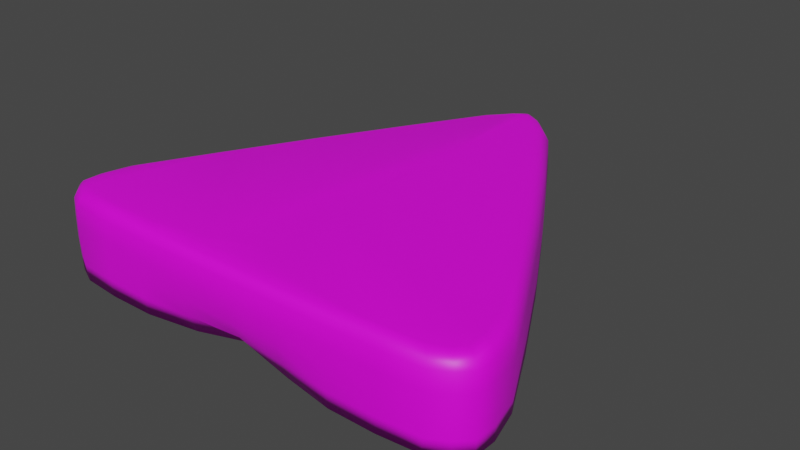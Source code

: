 # Source: candycornb.blend  (saved by Blender 2.82.7; exported with 4.5.12 LTS)
import bpy
from mathutils import Matrix  # noqa: F401  (used for matrix-valued properties, if any)

bpy.ops.wm.read_factory_settings(use_empty=True)
scene = bpy.context.scene
scene.name = 'Scene'

# ---- collections
col_collection = bpy.data.collections.new('Collection'); scene.collection.children.link(col_collection)

# ---- images (referenced by path relative to the original .blend; pixels are not part of the script)
import os
ASSET_DIR = os.environ.get("B2B_ASSET_DIR", "")  # directory of the original .blend (textures are referenced by path, not embedded)
HERE = os.path.dirname(os.path.abspath(__file__))  # packed textures are extracted next to this script under _unpacked/

def load_image(name, relpath, width, height, colorspace="sRGB"):
    """Load a texture the original file referenced (path relative to the .blend, or extracted next to this script)."""
    p = next((c for c in (os.path.join(HERE, relpath), os.path.join(ASSET_DIR, relpath)) if relpath and os.path.exists(c)), "")
    if p:
        img = bpy.data.images.load(p, check_existing=True)
        img.name = name
    else:  # same state as the original file: an image datablock whose file is absent (Cycles renders it pink)
        img = bpy.data.images.new(name, width, height)
        img.source = "FILE"
        img.filepath = "//" + (relpath or name)
    img.colorspace_settings.name = colorspace
    return img
img_untitled_1_png = load_image('Untitled-1.png', 'Untitled-1.png', 1024, 1024, 'sRGB')

# ---- materials (node trees are filled in below, after node groups)
mat_material_001 = bpy.data.materials.new('Material.001')
mat_material_001.use_transparent_shadow = False

# ---- material node trees
mat_material_001.use_nodes = True; mat_material_001.node_tree.nodes.clear()
_N = mat_material_001.node_tree.nodes; _L = mat_material_001.node_tree.links
n0 = _N.new('ShaderNodeOutputMaterial'); n0.name = 'Material Output'; n0.location = (300, 300)
n1 = _N.new('ShaderNodeBsdfPrincipled'); n1.name = 'Principled BSDF'; n1.location = (10, 300)
n1.distribution = 'GGX'
n1.subsurface_method = 'BURLEY'
n1.inputs[3].default_value = 1.45
n1.inputs[27].default_value = (0.0, 0.0, 0.0, 1.0)
n1.inputs[28].default_value = 1.0
n2 = _N.new('ShaderNodeTexImage'); n2.name = 'Image Texture'; n2.location = (-288, 225)
n2.image = img_untitled_1_png
_L.new(n1.outputs[0], n0.inputs[0])
_L.new(n2.outputs[0], n1.inputs[0])
n0.is_active_output = True

# ---- world
world_world = bpy.data.worlds.new('World'); scene.world = world_world
world_world.use_nodes = True; world_world.node_tree.nodes.clear()
_N = world_world.node_tree.nodes; _L = world_world.node_tree.links
n0 = _N.new('ShaderNodeOutputWorld'); n0.name = 'World Output'; n0.location = (300, 300)
n1 = _N.new('ShaderNodeBackground'); n1.name = 'Background'; n1.location = (10, 300)
n1.inputs[0].default_value = (0.05088, 0.05088, 0.05088, 1.0)
_L.new(n1.outputs[0], n0.inputs[0])
n0.is_active_output = True
world_world.color = (0.05088, 0.05088, 0.05088)
world_world.use_sun_shadow = False
world_world.sun_shadow_jitter_overblur = 0.0

# ---- meshes
me_cube_002 = bpy.data.meshes.new('Cube.002')
me_cube_002.from_pydata([(0.0, -0.6553, -0.09531), (-0.7141, -0.7575, -0.06178), (-0.7978, -0.4594, -0.06178), (0.7978, -0.4594, -0.06178), (0.7141, -0.7575, -0.06178), (-0.1424, 0.6979, -0.09768), (0.1424, 0.6979, -0.09768), (0.0, 0.6313, -0.1959), (3.104e-10, 0.5892, 1.0), (0.0, -0.7725, 0.8477), (0.0, -0.6101, 0.9947), (-0.7387, -0.4601, 0.9929), (-0.8129, -0.4884, 0.8477), (-0.6834, -0.7114, 0.9929), (-0.727, -0.7569, 0.8477), (0.6834, -0.7114, 0.9929), (0.727, -0.7569, 0.8477), (0.7387, -0.4601, 0.9929), (0.8129, -0.4884, 0.8477), (0.09816, 0.6663, 0.9948), (0.1488, 0.6917, 0.8477), (-0.1488, 0.6917, 0.8477), (-0.09816, 0.6663, 0.9948), (-0.03064, 0.7907, -0.1879), (-7.451e-10, 0.8035, -0.1178), (0.03064, 0.7907, -0.1879), (-0.8314, -0.6757, -0.06178), (0.8314, -0.6757, -0.06178), (-0.4963, 0.1122, -0.06376), (0.0, 0.001914, -0.187), (-0.3895, -0.7682, -0.06376), (0.4963, 0.1122, -0.06376), (0.3895, -0.7682, -0.06376), (0.1264, 0.6782, 0.9656), (9.895e-10, 0.8017, 0.8477), (-0.1264, 0.6782, 0.9656), (1.024e-09, 0.768, 0.9959), (-0.7118, -0.7346, 0.9656), (-0.7847, -0.6517, 0.9929), (-0.7837, -0.4874, 0.9656), (-0.8317, -0.6776, 0.8477), (0.7837, -0.4874, 0.9656), (0.7847, -0.6517, 0.9929), (0.7118, -0.7346, 0.9656), (0.8317, -0.6776, 0.8477), (-0.4367, 0.09483, 0.993), (-0.4928, 0.1087, 0.8477), (0.0, -0.7421, 0.9656), (-0.3744, -0.7164, 0.993), (-0.3901, -0.7718, 0.8477), (0.4367, 0.09483, 0.993), (0.4928, 0.1087, 0.8477), (0.3744, -0.7164, 0.993), (0.3901, -0.7718, 0.8477), (0.0, -0.7713, 0.3724), (-0.729, -0.7613, 0.3738), (3.881e-11, 0.002137, 0.9995), (-0.01346, 0.7462, 0.9996), (0.01346, 0.7462, 0.9996), (0.729, -0.7613, 0.3738), (-0.8175, -0.4865, 0.3738), (-0.1533, 0.6943, 0.3724), (0.8175, -0.4865, 0.3738), (0.1533, 0.6943, 0.3724), (-0.3915, -0.7767, 0.3738), (0.383, -0.7472, 0.9656), (0.4647, 0.1006, 0.9656), (-0.383, -0.7472, 0.9656), (-0.4647, 0.1006, 0.9656), (0.8097, -0.6663, 0.9656), (-0.8097, -0.6663, 0.9656), (4.657e-10, 0.787, 0.9657), (0.836, -0.6799, 0.3738), (0.4985, 0.1104, 0.3738), (-0.4985, 0.1104, 0.3738), (0.0, 0.8044, 0.3715), (0.3915, -0.7767, 0.3738), (-0.836, -0.6799, 0.3738), (-0.07271, 0.7709, -0.1577), (0.06361, 0.773, -0.1132), (0.01013, 0.742, -0.1959), (-0.7877, -0.7241, -0.06178), (0.8326, -0.5894, -0.06178), (-0.6614, -0.1911, -0.06178), (0.0, -0.3372, -0.1604), (-0.5636, -0.7701, -0.06178), (0.6614, -0.1911, -0.06178), (0.1971, -0.7328, -0.07263), (0.1383, 0.6854, 0.9215), (-0.06744, 0.7687, 0.8477), (-0.1138, 0.6698, 0.9832), (0.03976, 0.7385, 0.9956), (-0.6992, -0.7224, 0.9825), (-0.779, -0.5781, 0.9929), (-0.7996, -0.4887, 0.9215), (-0.7904, -0.7221, 0.8477), (0.7628, -0.4779, 0.9825), (0.7489, -0.6881, 0.9929), (0.7203, -0.7464, 0.9215), (0.8359, -0.6001, 0.8477), (-0.2629, 0.3943, 0.9935), (-0.664, -0.2038, 0.8477), (0.0, -0.6952, 0.9831), (-0.5408, -0.7199, 0.9929), (-0.1964, -0.7725, 0.8477), (0.601, -0.2007, 0.9929), (0.3145, 0.4171, 0.8477), (0.1896, -0.6829, 0.9935), (0.5679, -0.7668, 0.8477), (0.0, -0.7758, 0.6225), (-0.7238, -0.7601, 0.1354), (1.552e-10, 0.3109, 1.0), (-0.04205, 0.7321, 0.998), (0.003724, 0.696, 1.0), (0.7289, -0.76, 0.6225), (-0.8107, -0.4769, 0.1354), (-0.1511, 0.6938, 0.1239), (0.8167, -0.4882, 0.6225), (0.1521, 0.6935, 0.6225), (-0.01013, 0.742, -0.1959), (-0.06361, 0.773, -0.1132), (0.07271, 0.7709, -0.1577), (-0.8326, -0.5894, -0.06178), (0.7877, -0.7241, -0.06178), (-0.3172, 0.4186, -0.07263), (0.0, 0.334, -0.1959), (-0.1971, -0.7328, -0.07263), (0.3172, 0.4186, -0.07263), (0.5636, -0.7701, -0.06178), (0.1138, 0.6698, 0.9832), (0.06744, 0.7687, 0.8477), (-0.1383, 0.6854, 0.9215), (-0.03976, 0.7385, 0.9956), (-0.7203, -0.7464, 0.9215), (-0.7489, -0.6881, 0.9929), (-0.7628, -0.4779, 0.9825), (-0.8359, -0.6001, 0.8477), (0.7996, -0.4887, 0.9215), (0.779, -0.5781, 0.9929), (0.6992, -0.7224, 0.9825), (0.7904, -0.7221, 0.8477), (-0.601, -0.2007, 0.9929), (-0.3145, 0.4171, 0.8477), (0.0, -0.7608, 0.9215), (-0.1896, -0.6829, 0.9935), (-0.5679, -0.7668, 0.8477), (0.2629, 0.3943, 0.9935), (0.664, -0.2038, 0.8477), (0.5408, -0.7199, 0.9929), (0.1964, -0.7725, 0.8477), (0.0, -0.7348, 0.1251), (-0.7289, -0.76, 0.6225), (0.0, -0.3129, 0.9981), (-0.003724, 0.696, 1.0), (0.04205, 0.7321, 0.998), (0.7238, -0.7601, 0.1354), (-0.8167, -0.4882, 0.6225), (-0.1521, 0.6935, 0.6225), (0.8107, -0.4769, 0.1354), (0.1511, 0.6938, 0.1239), (-0.5696, -0.7715, 0.3738), (-0.1971, -0.7744, 0.3731), (-0.3912, -0.7738, 0.1347), (-0.3911, -0.7751, 0.6225), (0.3868, -0.7602, 0.9215), (0.379, -0.7318, 0.9826), (0.5568, -0.743, 0.9656), (0.1928, -0.7449, 0.9656), (0.4796, 0.1049, 0.9215), (0.4498, 0.09722, 0.9826), (0.2884, 0.4061, 0.9656), (0.635, -0.2076, 0.9656), (-0.3868, -0.7602, 0.9215), (-0.379, -0.7318, 0.9826), (-0.1928, -0.7449, 0.9656), (-0.5568, -0.743, 0.9656), (-0.4796, 0.1049, 0.9215), (-0.4498, 0.09722, 0.9826), (-0.635, -0.2076, 0.9656), (-0.2884, 0.4061, 0.9656), (0.8213, -0.6723, 0.9215), (0.7976, -0.6597, 0.9825), (0.8101, -0.5941, 0.9656), (0.7718, -0.705, 0.9656), (-0.8213, -0.6723, 0.9215), (-0.7976, -0.6597, 0.9825), (-0.7718, -0.705, 0.9656), (-0.8101, -0.5941, 0.9656), (8.382e-10, 0.777, 0.9835), (6.985e-10, 0.7949, 0.9215), (0.05562, 0.7544, 0.9657), (-0.05562, 0.7544, 0.9657), (0.8404, -0.6003, 0.3738), (0.7936, -0.7255, 0.3738), (0.8346, -0.6791, 0.6225), (0.8352, -0.6791, 0.1354), (0.6692, -0.2021, 0.3738), (0.3197, 0.4192, 0.3731), (0.498, 0.1112, 0.1347), (0.4966, 0.1098, 0.6225), (-0.3197, 0.4192, 0.3731), (-0.6692, -0.2021, 0.3738), (-0.498, 0.1112, 0.1347), (-0.4966, 0.1098, 0.6225), (-0.0698, 0.7714, 0.3719), (0.0698, 0.7714, 0.3719), (9.313e-10, 0.8036, 0.6225), (-9.313e-10, 0.8034, 0.1174), (0.0, 0.7928, -0.1912), (-0.02195, 0.8011, -0.1663), (0.02195, 0.8011, -0.1663), (0.1971, -0.7744, 0.3731), (0.5696, -0.7715, 0.3738), (0.3912, -0.7738, 0.1347), (0.3911, -0.7751, 0.6225), (2.716e-10, 0.7477, 0.9998), (0.01099, 0.7605, 0.9984), (-0.01099, 0.7605, 0.9984), (-0.8404, -0.6003, 0.3738), (-0.7936, -0.7255, 0.3738), (-0.8352, -0.6791, 0.1354), (-0.8346, -0.6791, 0.6225), (-0.7928, -0.7244, 0.6225), (-0.7906, -0.7249, 0.1354), (-0.8365, -0.5948, 0.1354), (0.5693, -0.77, 0.6225), (0.5666, -0.7709, 0.1354), (0.1971, -0.7532, 0.1295), (0.06851, 0.7705, 0.1201), (0.06911, 0.7705, 0.6225), (-0.06911, 0.7705, 0.6225), (-0.6678, -0.2032, 0.6225), (-0.6653, -0.1964, 0.1354), (-0.3185, 0.419, 0.1295), (0.318, 0.4185, 0.6225), (0.3185, 0.419, 0.1295), (0.6653, -0.1964, 0.1354), (0.7906, -0.7249, 0.1354), (0.7928, -0.7244, 0.6225), (0.8393, -0.6008, 0.6225), (-0.06189, 0.762, 0.9215), (0.06189, 0.762, 0.9215), (0.0489, 0.745, 0.9834), (-0.7934, -0.5858, 0.9825), (-0.7595, -0.6958, 0.9825), (-0.7818, -0.714, 0.9215), (0.7595, -0.6958, 0.9825), (0.7934, -0.5858, 0.9825), (0.8239, -0.5977, 0.9215), (-0.2745, 0.3997, 0.9829), (-0.6166, -0.2042, 0.9825), (-0.6505, -0.206, 0.9215), (-0.5482, -0.7304, 0.9825), (-0.191, -0.7124, 0.9829), (-0.1947, -0.7608, 0.9215), (0.6166, -0.2042, 0.9825), (0.2745, 0.3997, 0.9829), (0.3022, 0.4119, 0.9215), (0.191, -0.7124, 0.9829), (0.5482, -0.7304, 0.9825), (0.5628, -0.7556, 0.9215), (-0.1969, -0.7758, 0.6225), (-0.1971, -0.7532, 0.1295), (-0.5666, -0.7709, 0.1354), (-0.5693, -0.77, 0.6225), (0.1947, -0.7608, 0.9215), (0.6505, -0.206, 0.9215), (-0.5628, -0.7556, 0.9215), (-0.3022, 0.4119, 0.9215), (0.7818, -0.714, 0.9215), (-0.8239, -0.5977, 0.9215), (-0.0489, 0.745, 0.9834), (0.8365, -0.5948, 0.1354), (0.6678, -0.2032, 0.6225), (-0.318, 0.4185, 0.6225), (-0.06851, 0.7705, 0.1201), (0.1969, -0.7758, 0.6225), (-0.8393, -0.6008, 0.6225)], [], [(19, 154, 58, 113, 8, 111, 56, 152, 10, 107, 52, 148, 15, 97, 42, 138, 17, 105, 50, 146), (3, 82, 27, 123, 4, 128, 32, 87, 0, 84, 29, 125, 7, 80, 25, 121, 6, 127, 31, 86), (277, 136, 12, 156), (11, 93, 38, 134, 13, 103, 48, 144, 10, 152, 56, 111, 8, 153, 57, 112, 22, 100, 45, 141), (19, 91, 154), (276, 149, 9, 109), (5, 78, 23, 119, 7, 125, 29, 84, 0, 126, 30, 85, 1, 81, 26, 122, 2, 83, 28, 124), (5, 120, 78), (275, 120, 5, 116), (274, 142, 21, 157), (273, 147, 18, 117), (272, 82, 3, 158), (271, 90, 22, 132), (270, 94, 12, 136), (269, 98, 16, 140), (268, 131, 21, 142), (267, 133, 14, 145), (266, 137, 18, 147), (265, 143, 9, 149), (264, 145, 14, 151), (263, 160, 55, 110), (262, 161, 64, 162), (261, 104, 49, 163), (260, 164, 53, 108), (259, 165, 65, 166), (258, 102, 47, 167), (257, 168, 51, 106), (256, 169, 66, 170), (255, 96, 41, 171), (254, 172, 49, 104), (253, 173, 67, 174), (252, 92, 37, 175), (251, 176, 46, 101), (250, 177, 68, 178), (249, 90, 35, 179), (248, 180, 44, 99), (247, 181, 69, 182), (246, 139, 43, 183), (245, 184, 40, 95), (244, 185, 70, 186), (243, 135, 39, 187), (242, 188, 36, 91), (241, 189, 71, 190), (240, 131, 35, 191), (239, 192, 62, 117), (238, 193, 72, 194), (237, 123, 27, 195), (236, 196, 62, 158), (235, 197, 73, 198), (234, 106, 51, 199), (233, 200, 61, 116), (232, 201, 74, 202), (231, 101, 46, 203), (230, 204, 61, 157), (229, 205, 75, 206), (228, 79, 24, 207), (23, 208, 119), (23, 209, 208), (24, 79, 210), (227, 211, 54, 150), (226, 212, 76, 213), (225, 108, 53, 214), (58, 215, 113), (58, 216, 215), (36, 132, 217), (224, 218, 60, 115), (223, 219, 77, 220), (222, 95, 40, 221), (219, 222, 221, 77), (55, 151, 222, 219), (151, 14, 95, 222), (81, 223, 220, 26), (1, 110, 223, 81), (110, 55, 219, 223), (122, 224, 115, 2), (26, 220, 224, 122), (220, 77, 218, 224), (217, 112, 57), (217, 132, 112), (132, 22, 112), (215, 217, 57), (215, 216, 217), (216, 36, 217), (113, 153, 8), (113, 215, 153), (215, 57, 153), (212, 225, 214, 76), (59, 114, 225, 212), (114, 16, 108, 225), (128, 226, 213, 32), (4, 155, 226, 128), (155, 59, 212, 226), (87, 227, 150, 0), (32, 213, 227, 87), (213, 76, 211, 227), (210, 121, 25), (210, 79, 121), (79, 6, 121), (208, 210, 25), (208, 209, 210), (209, 24, 210), (119, 80, 7), (119, 208, 80), (208, 25, 80), (205, 228, 207, 75), (63, 159, 228, 205), (159, 6, 79, 228), (130, 229, 206, 34), (20, 118, 229, 130), (118, 63, 205, 229), (89, 230, 157, 21), (34, 206, 230, 89), (206, 75, 204, 230), (201, 231, 203, 74), (60, 156, 231, 201), (156, 12, 101, 231), (83, 232, 202, 28), (2, 115, 232, 83), (115, 60, 201, 232), (124, 233, 116, 5), (28, 202, 233, 124), (202, 74, 200, 233), (197, 234, 199, 73), (63, 118, 234, 197), (118, 20, 106, 234), (127, 235, 198, 31), (6, 159, 235, 127), (159, 63, 197, 235), (86, 236, 158, 3), (31, 198, 236, 86), (198, 73, 196, 236), (193, 237, 195, 72), (59, 155, 237, 193), (155, 4, 123, 237), (140, 238, 194, 44), (16, 114, 238, 140), (114, 59, 193, 238), (99, 239, 117, 18), (44, 194, 239, 99), (194, 72, 192, 239), (189, 240, 191, 71), (34, 89, 240, 189), (89, 21, 131, 240), (88, 241, 190, 33), (20, 130, 241, 88), (130, 34, 189, 241), (129, 242, 91, 19), (33, 190, 242, 129), (190, 71, 188, 242), (185, 243, 187, 70), (38, 93, 243, 185), (93, 11, 135, 243), (92, 244, 186, 37), (13, 134, 244, 92), (134, 38, 185, 244), (133, 245, 95, 14), (37, 186, 245, 133), (186, 70, 184, 245), (181, 246, 183, 69), (42, 97, 246, 181), (97, 15, 139, 246), (96, 247, 182, 41), (17, 138, 247, 96), (138, 42, 181, 247), (137, 248, 99, 18), (41, 182, 248, 137), (182, 69, 180, 248), (177, 249, 179, 68), (45, 100, 249, 177), (100, 22, 90, 249), (135, 250, 178, 39), (11, 141, 250, 135), (141, 45, 177, 250), (94, 251, 101, 12), (39, 178, 251, 94), (178, 68, 176, 251), (173, 252, 175, 67), (48, 103, 252, 173), (103, 13, 92, 252), (102, 253, 174, 47), (10, 144, 253, 102), (144, 48, 173, 253), (143, 254, 104, 9), (47, 174, 254, 143), (174, 67, 172, 254), (169, 255, 171, 66), (50, 105, 255, 169), (105, 17, 96, 255), (129, 256, 170, 33), (19, 146, 256, 129), (146, 50, 169, 256), (88, 257, 106, 20), (33, 170, 257, 88), (170, 66, 168, 257), (165, 258, 167, 65), (52, 107, 258, 165), (107, 10, 102, 258), (139, 259, 166, 43), (15, 148, 259, 139), (148, 52, 165, 259), (98, 260, 108, 16), (43, 166, 260, 98), (166, 65, 164, 260), (161, 261, 163, 64), (54, 109, 261, 161), (109, 9, 104, 261), (126, 262, 162, 30), (0, 150, 262, 126), (150, 54, 161, 262), (85, 263, 110, 1), (30, 162, 263, 85), (162, 64, 160, 263), (160, 264, 151, 55), (64, 163, 264, 160), (163, 49, 145, 264), (164, 265, 149, 53), (65, 167, 265, 164), (167, 47, 143, 265), (168, 266, 147, 51), (66, 171, 266, 168), (171, 41, 137, 266), (172, 267, 145, 49), (67, 175, 267, 172), (175, 37, 133, 267), (176, 268, 142, 46), (68, 179, 268, 176), (179, 35, 131, 268), (180, 269, 140, 44), (69, 183, 269, 180), (183, 43, 98, 269), (184, 270, 136, 40), (70, 187, 270, 184), (187, 39, 94, 270), (188, 271, 132, 36), (71, 191, 271, 188), (191, 35, 90, 271), (192, 272, 158, 62), (72, 195, 272, 192), (195, 27, 82, 272), (196, 273, 117, 62), (73, 199, 273, 196), (199, 51, 147, 273), (200, 274, 157, 61), (74, 203, 274, 200), (203, 46, 142, 274), (204, 275, 116, 61), (75, 207, 275, 204), (207, 24, 120, 275), (78, 209, 23), (78, 120, 209), (120, 24, 209), (211, 276, 109, 54), (76, 214, 276, 211), (214, 53, 149, 276), (154, 216, 58), (154, 91, 216), (91, 36, 216), (218, 277, 156, 60), (77, 221, 277, 218), (221, 40, 136, 277)])
me_cube_002.polygons.foreach_set('use_smooth', [True] * 260)
_uv = me_cube_002.uv_layers.new(name='UVMap')
_uv.uv.foreach_set('vector', [0.545, 0.9041, 0.5148, 0.9417, 0.4994, 0.9498, 0.4942, 0.9211, 0.4922, 0.86, 0.4922, 0.701, 0.4922, 0.5246, 0.4922, 0.3445, 0.4922, 0.1747, 0.5941, 0.1331, 0.6934, 0.1139, 0.7829, 0.1119, 0.8596, 0.1168, 0.8948, 0.1301, 0.914, 0.1509, 0.911, 0.193, 0.8893, 0.2604, 0.8153, 0.4087, 0.7269, 0.5775, 0.6335, 0.7487, 0.9211, 0.2608, 0.9398, 0.1865, 0.9391, 0.1372, 0.9156, 0.1096, 0.8761, 0.09045, 0.7952, 0.08323, 0.7016, 0.08432, 0.5982, 0.1046, 0.4922, 0.1489, 0.4922, 0.3307, 0.4922, 0.5244, 0.4922, 0.7142, 0.4922, 0.8841, 0.4976, 0.9474, 0.5087, 0.9752, 0.5313, 0.9639, 0.5687, 0.9222, 0.6627, 0.7626, 0.759, 0.5875, 0.8478, 0.4141, 0.04102, 0.18, 0.04284, 0.1804, 0.05519, 0.2443, 0.05314, 0.2443, 0.09505, 0.2604, 0.07339, 0.193, 0.07033, 0.1509, 0.08959, 0.1301, 0.1248, 0.1168, 0.2015, 0.1119, 0.2909, 0.1139, 0.3903, 0.1331, 0.4922, 0.1747, 0.4922, 0.3445, 0.4922, 0.5246, 0.4922, 0.701, 0.4922, 0.86, 0.4902, 0.9211, 0.485, 0.9498, 0.4696, 0.9417, 0.4394, 0.9041, 0.3509, 0.7487, 0.2574, 0.5775, 0.1691, 0.4087, 0.545, 0.9041, 0.5136, 0.9454, 0.5148, 0.9417, 0.598, 0.08, 0.5978, 0.08187, 0.4922, 0.08187, 0.4922, 0.08, 0.4156, 0.9222, 0.4531, 0.9639, 0.4757, 0.9752, 0.4867, 0.9474, 0.4922, 0.8841, 0.4922, 0.7142, 0.4922, 0.5244, 0.4922, 0.3307, 0.4922, 0.1489, 0.3862, 0.1046, 0.2828, 0.08432, 0.1892, 0.08323, 0.1083, 0.09045, 0.06874, 0.1096, 0.04523, 0.1372, 0.04459, 0.1865, 0.06329, 0.2608, 0.1366, 0.4141, 0.2254, 0.5875, 0.3217, 0.7626, 0.4156, 0.9222, 0.458, 0.9651, 0.4531, 0.9639, 0.4554, 0.9637, 0.458, 0.9651, 0.4156, 0.9222, 0.4109, 0.9198, 0.3212, 0.7625, 0.3231, 0.7617, 0.4122, 0.9186, 0.4104, 0.9197, 0.8512, 0.4072, 0.8491, 0.4069, 0.9292, 0.2443, 0.9312, 0.2443, 0.9419, 0.1834, 0.9398, 0.1865, 0.9211, 0.2608, 0.928, 0.2508, 0.4659, 0.9491, 0.431, 0.9061, 0.4394, 0.9041, 0.4708, 0.9454, 0.04926, 0.1818, 0.06233, 0.2441, 0.05519, 0.2443, 0.04284, 0.1804, 0.9125, 0.1153, 0.8794, 0.09677, 0.883, 0.09078, 0.9171, 0.1107, 0.3297, 0.7587, 0.4178, 0.9151, 0.4122, 0.9186, 0.3231, 0.7617, 0.1896, 0.09155, 0.105, 0.09677, 0.1013, 0.09078, 0.1869, 0.08512, 0.8419, 0.4056, 0.922, 0.2441, 0.9292, 0.2443, 0.8491, 0.4069, 0.5969, 0.08855, 0.4922, 0.08855, 0.4922, 0.08187, 0.5978, 0.08187, 0.1861, 0.08329, 0.1869, 0.08512, 0.1013, 0.09078, 0.1003, 0.08901, 0.1876, 0.08277, 0.186, 0.08242, 0.1003, 0.08825, 0.1031, 0.08894, 0.3862, 0.09291, 0.3862, 0.08081, 0.2817, 0.07947, 0.2819, 0.08116, 0.3864, 0.08, 0.3866, 0.08187, 0.2825, 0.08228, 0.282, 0.08041, 0.7948, 0.09155, 0.7001, 0.08892, 0.7019, 0.08228, 0.7975, 0.08512, 0.7869, 0.1059, 0.6959, 0.1051, 0.6981, 0.09633, 0.7915, 0.09875, 0.5949, 0.1162, 0.4922, 0.1261, 0.4922, 0.09926, 0.5959, 0.09762, 0.6546, 0.7587, 0.75, 0.5833, 0.7571, 0.5855, 0.6612, 0.7617, 0.6398, 0.7517, 0.734, 0.5789, 0.742, 0.5809, 0.6472, 0.7554, 0.8237, 0.4066, 0.9022, 0.2502, 0.9135, 0.2448, 0.8335, 0.4047, 0.3875, 0.08855, 0.2843, 0.08892, 0.2825, 0.08228, 0.3866, 0.08187, 0.3895, 0.1162, 0.2885, 0.1051, 0.2863, 0.09633, 0.3885, 0.09762, 0.1975, 0.1059, 0.1163, 0.1105, 0.1095, 0.1035, 0.1929, 0.09875, 0.1425, 0.4056, 0.2344, 0.5833, 0.2272, 0.5855, 0.1352, 0.4069, 0.1607, 0.4066, 0.2504, 0.5789, 0.2423, 0.5809, 0.1508, 0.4047, 0.3446, 0.7517, 0.431, 0.9061, 0.4242, 0.9109, 0.3371, 0.7554, 0.9351, 0.1818, 0.9337, 0.1391, 0.9393, 0.1361, 0.9415, 0.1804, 0.9187, 0.1886, 0.921, 0.1463, 0.9275, 0.1425, 0.9277, 0.1838, 0.9005, 0.1257, 0.8681, 0.1105, 0.8749, 0.1035, 0.9071, 0.1205, 0.07189, 0.1153, 0.05068, 0.1391, 0.04511, 0.1361, 0.06727, 0.1107, 0.08389, 0.1257, 0.0634, 0.1463, 0.05688, 0.1425, 0.07726, 0.1205, 0.06569, 0.1886, 0.08213, 0.2502, 0.07088, 0.2448, 0.05671, 0.1838, 0.5185, 0.9491, 0.4922, 0.9674, 0.4922, 0.9622, 0.5136, 0.9454, 0.5255, 0.9588, 0.4922, 0.9776, 0.4922, 0.9731, 0.5221, 0.9544, 0.4589, 0.9588, 0.4178, 0.9151, 0.4242, 0.9109, 0.4623, 0.9544, 0.9434, 0.18, 0.944, 0.1803, 0.9316, 0.2453, 0.9312, 0.2443, 0.9184, 0.1093, 0.9188, 0.1087, 0.9416, 0.1348, 0.9408, 0.1352, 0.9172, 0.1091, 0.9156, 0.1096, 0.9391, 0.1372, 0.9412, 0.1353, 0.8499, 0.4111, 0.8519, 0.4079, 0.9316, 0.2453, 0.928, 0.2508, 0.6634, 0.7628, 0.664, 0.7629, 0.7602, 0.5864, 0.7599, 0.5869, 0.6632, 0.7625, 0.6612, 0.7617, 0.7571, 0.5855, 0.7592, 0.5861, 0.321, 0.7628, 0.3203, 0.7629, 0.4098, 0.9202, 0.4109, 0.9198, 0.1345, 0.4111, 0.1325, 0.4079, 0.2242, 0.5864, 0.2245, 0.5869, 0.1332, 0.4072, 0.1352, 0.4069, 0.2272, 0.5855, 0.2252, 0.5861, 0.455, 0.9637, 0.4547, 0.9642, 0.4098, 0.9202, 0.4104, 0.9197, 0.5293, 0.9637, 0.5297, 0.9642, 0.4922, 0.983, 0.4922, 0.9826, 0.529, 0.9637, 0.5264, 0.9651, 0.4922, 0.9825, 0.4922, 0.9825, 0.4757, 0.9752, 0.4922, 0.9764, 0.4867, 0.9474, 0.4757, 0.9752, 0.4804, 0.9812, 0.4922, 0.9764, 0.4922, 0.9825, 0.5264, 0.9651, 0.504, 0.9812, 0.5982, 0.09291, 0.5981, 0.08081, 0.4922, 0.08256, 0.4922, 0.1034, 0.7968, 0.08277, 0.7984, 0.08242, 0.7027, 0.07947, 0.7025, 0.08116, 0.7982, 0.08329, 0.7975, 0.08512, 0.7019, 0.08228, 0.7024, 0.08041, 0.4994, 0.9498, 0.4922, 0.9506, 0.4942, 0.9211, 0.4994, 0.9498, 0.4981, 0.958, 0.4922, 0.9506, 0.4922, 0.9622, 0.4708, 0.9454, 0.4863, 0.958, 0.04249, 0.1834, 0.04041, 0.1803, 0.05273, 0.2453, 0.05636, 0.2508, 0.06715, 0.1091, 0.06558, 0.1087, 0.04276, 0.1348, 0.0432, 0.1353, 0.06598, 0.1093, 0.06727, 0.1107, 0.04511, 0.1361, 0.04354, 0.1352, 0.06558, 0.1087, 0.06598, 0.1093, 0.04354, 0.1352, 0.04276, 0.1348, 0.1003, 0.08825, 0.1003, 0.08901, 0.06598, 0.1093, 0.06558, 0.1087, 0.1003, 0.08901, 0.1013, 0.09078, 0.06727, 0.1107, 0.06598, 0.1093, 0.06874, 0.1096, 0.06715, 0.1091, 0.0432, 0.1353, 0.04523, 0.1372, 0.1083, 0.09045, 0.1031, 0.08894, 0.06715, 0.1091, 0.06874, 0.1096, 0.1031, 0.08894, 0.1003, 0.08825, 0.06558, 0.1087, 0.06715, 0.1091, 0.04459, 0.1865, 0.04249, 0.1834, 0.05636, 0.2508, 0.06329, 0.2608, 0.04523, 0.1372, 0.0432, 0.1353, 0.04249, 0.1834, 0.04459, 0.1865, 0.0432, 0.1353, 0.04276, 0.1348, 0.04041, 0.1803, 0.04249, 0.1834, 0.4863, 0.958, 0.4696, 0.9417, 0.485, 0.9498, 0.4863, 0.958, 0.4708, 0.9454, 0.4696, 0.9417, 0.4708, 0.9454, 0.4394, 0.9041, 0.4696, 0.9417, 0.4922, 0.9506, 0.4863, 0.958, 0.485, 0.9498, 0.4922, 0.9506, 0.4981, 0.958, 0.4863, 0.958, 0.4981, 0.958, 0.4922, 0.9622, 0.4863, 0.958, 0.4942, 0.9211, 0.4902, 0.9211, 0.4922, 0.86, 0.4942, 0.9211, 0.4922, 0.9506, 0.4902, 0.9211, 0.4922, 0.9506, 0.485, 0.9498, 0.4902, 0.9211, 0.7984, 0.08242, 0.7982, 0.08329, 0.7024, 0.08041, 0.7027, 0.07947, 0.8841, 0.08825, 0.884, 0.08901, 0.7982, 0.08329, 0.7984, 0.08242, 0.884, 0.08901, 0.883, 0.09078, 0.7975, 0.08512, 0.7982, 0.08329, 0.7952, 0.08323, 0.7968, 0.08277, 0.7025, 0.08116, 0.7016, 0.08432, 0.8761, 0.09045, 0.8813, 0.08894, 0.7968, 0.08277, 0.7952, 0.08323, 0.8813, 0.08894, 0.8841, 0.08825, 0.7984, 0.08242, 0.7968, 0.08277, 0.5982, 0.1046, 0.5982, 0.09291, 0.4922, 0.1034, 0.4922, 0.1489, 0.7016, 0.08432, 0.7025, 0.08116, 0.5982, 0.09291, 0.5982, 0.1046, 0.7025, 0.08116, 0.7027, 0.07947, 0.5981, 0.08081, 0.5982, 0.09291, 0.504, 0.9812, 0.5313, 0.9639, 0.5087, 0.9752, 0.504, 0.9812, 0.5264, 0.9651, 0.5313, 0.9639, 0.5264, 0.9651, 0.5687, 0.9222, 0.5313, 0.9639, 0.4922, 0.9764, 0.504, 0.9812, 0.5087, 0.9752, 0.4922, 0.9764, 0.4804, 0.9812, 0.504, 0.9812, 0.4804, 0.9812, 0.4922, 0.9825, 0.504, 0.9812, 0.4867, 0.9474, 0.4976, 0.9474, 0.4922, 0.8841, 0.4867, 0.9474, 0.4922, 0.9764, 0.4976, 0.9474, 0.4922, 0.9764, 0.5087, 0.9752, 0.4976, 0.9474, 0.5297, 0.9642, 0.529, 0.9637, 0.4922, 0.9825, 0.4922, 0.983, 0.5746, 0.9202, 0.5734, 0.9198, 0.529, 0.9637, 0.5297, 0.9642, 0.5734, 0.9198, 0.5687, 0.9222, 0.5264, 0.9651, 0.529, 0.9637, 0.5284, 0.9626, 0.5293, 0.9637, 0.4922, 0.9826, 0.4922, 0.9815, 0.5722, 0.9186, 0.5739, 0.9197, 0.5293, 0.9637, 0.5284, 0.9626, 0.5739, 0.9197, 0.5746, 0.9202, 0.5297, 0.9642, 0.5293, 0.9637, 0.4559, 0.9626, 0.455, 0.9637, 0.4104, 0.9197, 0.4122, 0.9186, 0.4922, 0.9815, 0.4922, 0.9826, 0.455, 0.9637, 0.4559, 0.9626, 0.4922, 0.9826, 0.4922, 0.983, 0.4547, 0.9642, 0.455, 0.9637, 0.1325, 0.4079, 0.1332, 0.4072, 0.2252, 0.5861, 0.2242, 0.5864, 0.05273, 0.2453, 0.05314, 0.2443, 0.1332, 0.4072, 0.1325, 0.4079, 0.05314, 0.2443, 0.05519, 0.2443, 0.1352, 0.4069, 0.1332, 0.4072, 0.1366, 0.4141, 0.1345, 0.4111, 0.2245, 0.5869, 0.2254, 0.5875, 0.06329, 0.2608, 0.05636, 0.2508, 0.1345, 0.4111, 0.1366, 0.4141, 0.05636, 0.2508, 0.05273, 0.2453, 0.1325, 0.4079, 0.1345, 0.4111, 0.3217, 0.7626, 0.321, 0.7628, 0.4109, 0.9198, 0.4156, 0.9222, 0.2254, 0.5875, 0.2245, 0.5869, 0.321, 0.7628, 0.3217, 0.7626, 0.2245, 0.5869, 0.2242, 0.5864, 0.3203, 0.7629, 0.321, 0.7628, 0.664, 0.7629, 0.6632, 0.7625, 0.7592, 0.5861, 0.7602, 0.5864, 0.5746, 0.9202, 0.5739, 0.9197, 0.6632, 0.7625, 0.664, 0.7629, 0.5739, 0.9197, 0.5722, 0.9186, 0.6612, 0.7617, 0.6632, 0.7625, 0.6627, 0.7626, 0.6634, 0.7628, 0.7599, 0.5869, 0.759, 0.5875, 0.5687, 0.9222, 0.5734, 0.9198, 0.6634, 0.7628, 0.6627, 0.7626, 0.5734, 0.9198, 0.5746, 0.9202, 0.664, 0.7629, 0.6634, 0.7628, 0.8478, 0.4141, 0.8499, 0.4111, 0.928, 0.2508, 0.9211, 0.2608, 0.759, 0.5875, 0.7599, 0.5869, 0.8499, 0.4111, 0.8478, 0.4141, 0.7599, 0.5869, 0.7602, 0.5864, 0.8519, 0.4079, 0.8499, 0.4111, 0.9188, 0.1087, 0.9172, 0.1091, 0.9412, 0.1353, 0.9416, 0.1348, 0.8841, 0.08825, 0.8813, 0.08894, 0.9172, 0.1091, 0.9188, 0.1087, 0.8813, 0.08894, 0.8761, 0.09045, 0.9156, 0.1096, 0.9172, 0.1091, 0.9171, 0.1107, 0.9184, 0.1093, 0.9408, 0.1352, 0.9393, 0.1361, 0.883, 0.09078, 0.884, 0.08901, 0.9184, 0.1093, 0.9171, 0.1107, 0.884, 0.08901, 0.8841, 0.08825, 0.9188, 0.1087, 0.9184, 0.1093, 0.9415, 0.1804, 0.9434, 0.18, 0.9312, 0.2443, 0.9292, 0.2443, 0.9393, 0.1361, 0.9408, 0.1352, 0.9434, 0.18, 0.9415, 0.1804, 0.9408, 0.1352, 0.9416, 0.1348, 0.944, 0.1803, 0.9434, 0.18, 0.4922, 0.9776, 0.4589, 0.9588, 0.4623, 0.9544, 0.4922, 0.9731, 0.4922, 0.9815, 0.4559, 0.9626, 0.4589, 0.9588, 0.4922, 0.9776, 0.4559, 0.9626, 0.4122, 0.9186, 0.4178, 0.9151, 0.4589, 0.9588, 0.5666, 0.9151, 0.5255, 0.9588, 0.5221, 0.9544, 0.5601, 0.9109, 0.5722, 0.9186, 0.5284, 0.9626, 0.5255, 0.9588, 0.5666, 0.9151, 0.5284, 0.9626, 0.4922, 0.9815, 0.4922, 0.9776, 0.5255, 0.9588, 0.5533, 0.9061, 0.5185, 0.9491, 0.5136, 0.9454, 0.545, 0.9041, 0.5601, 0.9109, 0.5221, 0.9544, 0.5185, 0.9491, 0.5533, 0.9061, 0.5221, 0.9544, 0.4922, 0.9731, 0.4922, 0.9674, 0.5185, 0.9491, 0.0634, 0.1463, 0.06569, 0.1886, 0.05671, 0.1838, 0.05688, 0.1425, 0.07033, 0.1509, 0.07339, 0.193, 0.06569, 0.1886, 0.0634, 0.1463, 0.07339, 0.193, 0.09505, 0.2604, 0.08213, 0.2502, 0.06569, 0.1886, 0.1163, 0.1105, 0.08389, 0.1257, 0.07726, 0.1205, 0.1095, 0.1035, 0.1248, 0.1168, 0.08959, 0.1301, 0.08389, 0.1257, 0.1163, 0.1105, 0.08959, 0.1301, 0.07033, 0.1509, 0.0634, 0.1463, 0.08389, 0.1257, 0.105, 0.09677, 0.07189, 0.1153, 0.06727, 0.1107, 0.1013, 0.09078, 0.1095, 0.1035, 0.07726, 0.1205, 0.07189, 0.1153, 0.105, 0.09677, 0.07726, 0.1205, 0.05688, 0.1425, 0.05068, 0.1391, 0.07189, 0.1153, 0.921, 0.1463, 0.9005, 0.1257, 0.9071, 0.1205, 0.9275, 0.1425, 0.914, 0.1509, 0.8948, 0.1301, 0.9005, 0.1257, 0.921, 0.1463, 0.8948, 0.1301, 0.8596, 0.1168, 0.8681, 0.1105, 0.9005, 0.1257, 0.9022, 0.2502, 0.9187, 0.1886, 0.9277, 0.1838, 0.9135, 0.2448, 0.8893, 0.2604, 0.911, 0.193, 0.9187, 0.1886, 0.9022, 0.2502, 0.911, 0.193, 0.914, 0.1509, 0.921, 0.1463, 0.9187, 0.1886, 0.922, 0.2441, 0.9351, 0.1818, 0.9415, 0.1804, 0.9292, 0.2443, 0.9135, 0.2448, 0.9277, 0.1838, 0.9351, 0.1818, 0.922, 0.2441, 0.9277, 0.1838, 0.9275, 0.1425, 0.9337, 0.1391, 0.9351, 0.1818, 0.2504, 0.5789, 0.3446, 0.7517, 0.3371, 0.7554, 0.2423, 0.5809, 0.2574, 0.5775, 0.3509, 0.7487, 0.3446, 0.7517, 0.2504, 0.5789, 0.3509, 0.7487, 0.4394, 0.9041, 0.431, 0.9061, 0.3446, 0.7517, 0.08213, 0.2502, 0.1607, 0.4066, 0.1508, 0.4047, 0.07088, 0.2448, 0.09505, 0.2604, 0.1691, 0.4087, 0.1607, 0.4066, 0.08213, 0.2502, 0.1691, 0.4087, 0.2574, 0.5775, 0.2504, 0.5789, 0.1607, 0.4066, 0.06233, 0.2441, 0.1425, 0.4056, 0.1352, 0.4069, 0.05519, 0.2443, 0.07088, 0.2448, 0.1508, 0.4047, 0.1425, 0.4056, 0.06233, 0.2441, 0.1508, 0.4047, 0.2423, 0.5809, 0.2344, 0.5833, 0.1425, 0.4056, 0.2885, 0.1051, 0.1975, 0.1059, 0.1929, 0.09875, 0.2863, 0.09633, 0.2909, 0.1139, 0.2015, 0.1119, 0.1975, 0.1059, 0.2885, 0.1051, 0.2015, 0.1119, 0.1248, 0.1168, 0.1163, 0.1105, 0.1975, 0.1059, 0.4922, 0.1261, 0.3895, 0.1162, 0.3885, 0.09762, 0.4922, 0.09926, 0.4922, 0.1747, 0.3903, 0.1331, 0.3895, 0.1162, 0.4922, 0.1261, 0.3903, 0.1331, 0.2909, 0.1139, 0.2885, 0.1051, 0.3895, 0.1162, 0.4922, 0.08855, 0.3875, 0.08855, 0.3866, 0.08187, 0.4922, 0.08187, 0.4922, 0.09926, 0.3885, 0.09762, 0.3875, 0.08855, 0.4922, 0.08855, 0.3885, 0.09762, 0.2863, 0.09633, 0.2843, 0.08892, 0.3875, 0.08855, 0.734, 0.5789, 0.8237, 0.4066, 0.8335, 0.4047, 0.742, 0.5809, 0.7269, 0.5775, 0.8153, 0.4087, 0.8237, 0.4066, 0.734, 0.5789, 0.8153, 0.4087, 0.8893, 0.2604, 0.9022, 0.2502, 0.8237, 0.4066, 0.5533, 0.9061, 0.6398, 0.7517, 0.6472, 0.7554, 0.5601, 0.9109, 0.545, 0.9041, 0.6335, 0.7487, 0.6398, 0.7517, 0.5533, 0.9061, 0.6335, 0.7487, 0.7269, 0.5775, 0.734, 0.5789, 0.6398, 0.7517, 0.5666, 0.9151, 0.6546, 0.7587, 0.6612, 0.7617, 0.5722, 0.9186, 0.5601, 0.9109, 0.6472, 0.7554, 0.6546, 0.7587, 0.5666, 0.9151, 0.6472, 0.7554, 0.742, 0.5809, 0.75, 0.5833, 0.6546, 0.7587, 0.6959, 0.1051, 0.5949, 0.1162, 0.5959, 0.09762, 0.6981, 0.09633, 0.6934, 0.1139, 0.5941, 0.1331, 0.5949, 0.1162, 0.6959, 0.1051, 0.5941, 0.1331, 0.4922, 0.1747, 0.4922, 0.1261, 0.5949, 0.1162, 0.8681, 0.1105, 0.7869, 0.1059, 0.7915, 0.09875, 0.8749, 0.1035, 0.8596, 0.1168, 0.7829, 0.1119, 0.7869, 0.1059, 0.8681, 0.1105, 0.7829, 0.1119, 0.6934, 0.1139, 0.6959, 0.1051, 0.7869, 0.1059, 0.8794, 0.09677, 0.7948, 0.09155, 0.7975, 0.08512, 0.883, 0.09078, 0.8749, 0.1035, 0.7915, 0.09875, 0.7948, 0.09155, 0.8794, 0.09677, 0.7915, 0.09875, 0.6981, 0.09633, 0.7001, 0.08892, 0.7948, 0.09155, 0.3862, 0.08081, 0.3864, 0.08, 0.282, 0.08041, 0.2817, 0.07947, 0.4922, 0.08256, 0.4922, 0.08, 0.3864, 0.08, 0.3862, 0.08081, 0.4922, 0.08, 0.4922, 0.08187, 0.3866, 0.08187, 0.3864, 0.08, 0.3862, 0.1046, 0.3862, 0.09291, 0.2819, 0.08116, 0.2828, 0.08432, 0.4922, 0.1489, 0.4922, 0.1034, 0.3862, 0.09291, 0.3862, 0.1046, 0.4922, 0.1034, 0.4922, 0.08256, 0.3862, 0.08081, 0.3862, 0.09291, 0.1892, 0.08323, 0.1876, 0.08277, 0.1031, 0.08894, 0.1083, 0.09045, 0.2828, 0.08432, 0.2819, 0.08116, 0.1876, 0.08277, 0.1892, 0.08323, 0.2819, 0.08116, 0.2817, 0.07947, 0.186, 0.08242, 0.1876, 0.08277, 0.186, 0.08242, 0.1861, 0.08329, 0.1003, 0.08901, 0.1003, 0.08825, 0.2817, 0.07947, 0.282, 0.08041, 0.1861, 0.08329, 0.186, 0.08242, 0.282, 0.08041, 0.2825, 0.08228, 0.1869, 0.08512, 0.1861, 0.08329, 0.7001, 0.08892, 0.5969, 0.08855, 0.5978, 0.08187, 0.7019, 0.08228, 0.6981, 0.09633, 0.5959, 0.09762, 0.5969, 0.08855, 0.7001, 0.08892, 0.5959, 0.09762, 0.4922, 0.09926, 0.4922, 0.08855, 0.5969, 0.08855, 0.75, 0.5833, 0.8419, 0.4056, 0.8491, 0.4069, 0.7571, 0.5855, 0.742, 0.5809, 0.8335, 0.4047, 0.8419, 0.4056, 0.75, 0.5833, 0.8335, 0.4047, 0.9135, 0.2448, 0.922, 0.2441, 0.8419, 0.4056, 0.2843, 0.08892, 0.1896, 0.09155, 0.1869, 0.08512, 0.2825, 0.08228, 0.2863, 0.09633, 0.1929, 0.09875, 0.1896, 0.09155, 0.2843, 0.08892, 0.1929, 0.09875, 0.1095, 0.1035, 0.105, 0.09677, 0.1896, 0.09155, 0.2344, 0.5833, 0.3297, 0.7587, 0.3231, 0.7617, 0.2272, 0.5855, 0.2423, 0.5809, 0.3371, 0.7554, 0.3297, 0.7587, 0.2344, 0.5833, 0.3371, 0.7554, 0.4242, 0.9109, 0.4178, 0.9151, 0.3297, 0.7587, 0.9337, 0.1391, 0.9125, 0.1153, 0.9171, 0.1107, 0.9393, 0.1361, 0.9275, 0.1425, 0.9071, 0.1205, 0.9125, 0.1153, 0.9337, 0.1391, 0.9071, 0.1205, 0.8749, 0.1035, 0.8794, 0.09677, 0.9125, 0.1153, 0.05068, 0.1391, 0.04926, 0.1818, 0.04284, 0.1804, 0.04511, 0.1361, 0.05688, 0.1425, 0.05671, 0.1838, 0.04926, 0.1818, 0.05068, 0.1391, 0.05671, 0.1838, 0.07088, 0.2448, 0.06233, 0.2441, 0.04926, 0.1818, 0.4922, 0.9674, 0.4659, 0.9491, 0.4708, 0.9454, 0.4922, 0.9622, 0.4922, 0.9731, 0.4623, 0.9544, 0.4659, 0.9491, 0.4922, 0.9674, 0.4623, 0.9544, 0.4242, 0.9109, 0.431, 0.9061, 0.4659, 0.9491, 0.944, 0.1803, 0.9419, 0.1834, 0.928, 0.2508, 0.9316, 0.2453, 0.9416, 0.1348, 0.9412, 0.1353, 0.9419, 0.1834, 0.944, 0.1803, 0.9412, 0.1353, 0.9391, 0.1372, 0.9398, 0.1865, 0.9419, 0.1834, 0.8519, 0.4079, 0.8512, 0.4072, 0.9312, 0.2443, 0.9316, 0.2453, 0.7602, 0.5864, 0.7592, 0.5861, 0.8512, 0.4072, 0.8519, 0.4079, 0.7592, 0.5861, 0.7571, 0.5855, 0.8491, 0.4069, 0.8512, 0.4072, 0.3203, 0.7629, 0.3212, 0.7625, 0.4104, 0.9197, 0.4098, 0.9202, 0.2242, 0.5864, 0.2252, 0.5861, 0.3212, 0.7625, 0.3203, 0.7629, 0.2252, 0.5861, 0.2272, 0.5855, 0.3231, 0.7617, 0.3212, 0.7625, 0.4547, 0.9642, 0.4554, 0.9637, 0.4109, 0.9198, 0.4098, 0.9202, 0.4922, 0.983, 0.4922, 0.9825, 0.4554, 0.9637, 0.4547, 0.9642, 0.4922, 0.9825, 0.4922, 0.9825, 0.458, 0.9651, 0.4554, 0.9637, 0.4531, 0.9639, 0.4804, 0.9812, 0.4757, 0.9752, 0.4531, 0.9639, 0.458, 0.9651, 0.4804, 0.9812, 0.458, 0.9651, 0.4922, 0.9825, 0.4804, 0.9812, 0.5981, 0.08081, 0.598, 0.08, 0.4922, 0.08, 0.4922, 0.08256, 0.7027, 0.07947, 0.7024, 0.08041, 0.598, 0.08, 0.5981, 0.08081, 0.7024, 0.08041, 0.7019, 0.08228, 0.5978, 0.08187, 0.598, 0.08, 0.5148, 0.9417, 0.4981, 0.958, 0.4994, 0.9498, 0.5148, 0.9417, 0.5136, 0.9454, 0.4981, 0.958, 0.5136, 0.9454, 0.4922, 0.9622, 0.4981, 0.958, 0.04041, 0.1803, 0.04102, 0.18, 0.05314, 0.2443, 0.05273, 0.2453, 0.04276, 0.1348, 0.04354, 0.1352, 0.04102, 0.18, 0.04041, 0.1803, 0.04354, 0.1352, 0.04511, 0.1361, 0.04284, 0.1804, 0.04102, 0.18])
me_cube_002.materials.append(mat_material_001)
me_cube_002.use_remesh_fix_poles = True
me_cube_002.use_remesh_preserve_attributes = False
me_cube_002.use_mirror_vertex_groups = False
me_cube_002.update()

# ---- objects
ob_cube = bpy.data.objects.new('Cube', me_cube_002)

# ---- transforms, parenting, visibility, modifiers, constraints
ob_cube.location = (0.0, 0.0, 0.0)
ob_cube.scale = (15.0, 15.0, 4.5)
ob_cube.lineart.crease_threshold = 0.0

# ---- collection membership
col_collection.objects.link(ob_cube)

# ---- scene / render settings (as saved in the file)
scene.frame_start = 1; scene.frame_end = 250; scene.frame_set(1)
scene.render.engine = 'BLENDER_EEVEE_NEXT'
scene.cycles.use_denoising = False
scene.cycles.samples = 128
scene.cycles.sampling_pattern = 'TABULATED_SOBOL'
scene.cycles.use_adaptive_sampling = False
scene.cycles.use_light_tree = False
scene.view_settings.view_transform = 'Filmic'
bpy.context.view_layer.update()

# ---- added for rendering (the .blend has no active camera and no usable light): camera, sun
cam_auto = bpy.data.cameras.new('AutoCamera')
cam_auto.lens = 50.0
cam_auto.sensor_width = 36.0
cam_auto.clip_end = 1000.0
ob_auto_camera = bpy.data.objects.new('AutoCamera', cam_auto)
scene.collection.objects.link(ob_auto_camera)
ob_auto_camera.location = (32.4098, -38.6843, 27.737)
ob_auto_camera.rotation_euler = (1.09748, -7.21219e-08, 0.694738)
scene.camera = ob_auto_camera
light_auto_sun = bpy.data.lights.new('AutoSun', 'SUN')
light_auto_sun.energy = 3.0
light_auto_sun.angle = 0.0523599
ob_auto_sun = bpy.data.objects.new('AutoSun', light_auto_sun)
scene.collection.objects.link(ob_auto_sun)
ob_auto_sun.rotation_euler = (0.872665, 0.174533, 0.523599)
bpy.context.view_layer.update()
